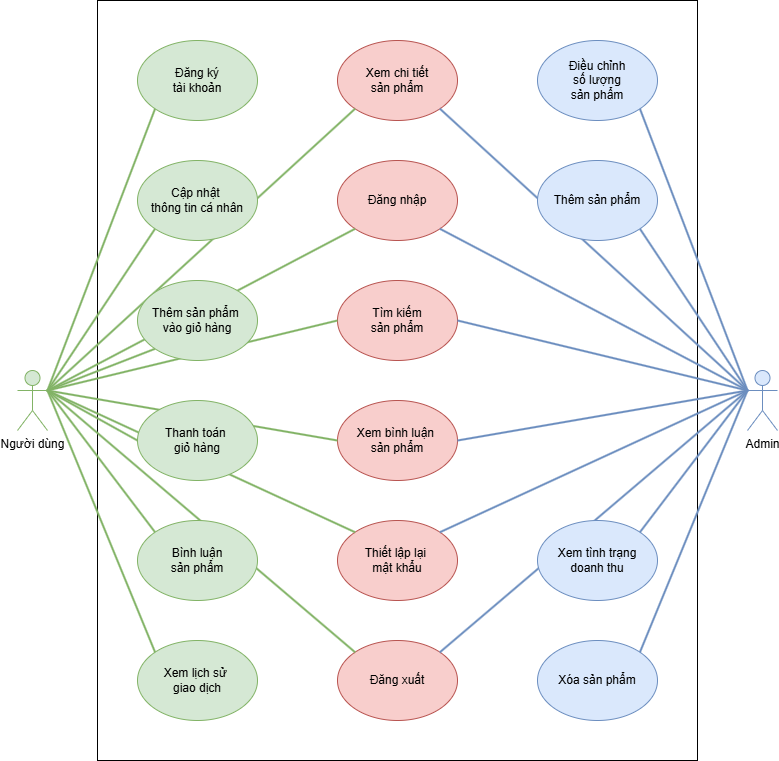

The diagram above was exported from draw.io. Its source (the exported page's mxGraphModel, read from the mxfile embedded in the PNG):
<mxGraphModel dx="1221" dy="1928" grid="1" gridSize="10" guides="1" tooltips="1" connect="1" arrows="1" fold="1" page="1" pageScale="1" pageWidth="827" pageHeight="1169" math="0" shadow="0">
  <root>
    <mxCell id="0" />
    <mxCell id="1" parent="0" />
    <mxCell id="gRkquvbVR8yVzP9VkXtu-1" value="Người dùng" style="shape=umlActor;verticalLabelPosition=bottom;verticalAlign=top;html=1;outlineConnect=0;fillColor=#d5e8d4;strokeColor=#82b366;" vertex="1" parent="1">
      <mxGeometry x="40" y="330" width="30" height="60" as="geometry" />
    </mxCell>
    <mxCell id="gRkquvbVR8yVzP9VkXtu-2" value="" style="rounded=0;whiteSpace=wrap;html=1;" vertex="1" parent="1">
      <mxGeometry x="120" y="-40" width="600" height="760" as="geometry" />
    </mxCell>
    <mxCell id="gRkquvbVR8yVzP9VkXtu-3" value="Đăng ký&lt;div&gt;tài khoản&lt;/div&gt;" style="ellipse;whiteSpace=wrap;html=1;fillColor=#d5e8d4;strokeColor=#82b366;" vertex="1" parent="1">
      <mxGeometry x="160" width="120" height="80" as="geometry" />
    </mxCell>
    <mxCell id="gRkquvbVR8yVzP9VkXtu-5" value="Tìm kiếm&lt;div&gt;sản phẩm&lt;/div&gt;" style="ellipse;whiteSpace=wrap;html=1;fillColor=#f8cecc;strokeColor=#b85450;" vertex="1" parent="1">
      <mxGeometry x="360" y="240" width="120" height="80" as="geometry" />
    </mxCell>
    <mxCell id="gRkquvbVR8yVzP9VkXtu-7" value="Đăng nhập" style="ellipse;whiteSpace=wrap;html=1;fillColor=#f8cecc;strokeColor=#b85450;" vertex="1" parent="1">
      <mxGeometry x="360" y="120" width="120" height="80" as="geometry" />
    </mxCell>
    <mxCell id="gRkquvbVR8yVzP9VkXtu-8" value="Đăng xuất" style="ellipse;whiteSpace=wrap;html=1;fillColor=#f8cecc;strokeColor=#b85450;" vertex="1" parent="1">
      <mxGeometry x="360" y="600" width="120" height="80" as="geometry" />
    </mxCell>
    <mxCell id="gRkquvbVR8yVzP9VkXtu-9" value="Thiết lập lại&amp;nbsp;&lt;div&gt;mật khẩu&lt;/div&gt;" style="ellipse;whiteSpace=wrap;html=1;fillColor=#f8cecc;strokeColor=#b85450;" vertex="1" parent="1">
      <mxGeometry x="360" y="480" width="120" height="80" as="geometry" />
    </mxCell>
    <mxCell id="gRkquvbVR8yVzP9VkXtu-10" value="Xem bình luận&amp;nbsp;&lt;div&gt;sản phẩm&lt;/div&gt;" style="ellipse;whiteSpace=wrap;html=1;fillColor=#f8cecc;strokeColor=#b85450;" vertex="1" parent="1">
      <mxGeometry x="360" y="360" width="120" height="80" as="geometry" />
    </mxCell>
    <mxCell id="gRkquvbVR8yVzP9VkXtu-12" value="" style="endArrow=none;html=1;rounded=0;exitX=1;exitY=0.3333333333333333;exitDx=0;exitDy=0;exitPerimeter=0;entryX=0;entryY=1;entryDx=0;entryDy=0;strokeWidth=2;fillColor=#d5e8d4;strokeColor=#82b366;" edge="1" parent="1" source="gRkquvbVR8yVzP9VkXtu-1" target="gRkquvbVR8yVzP9VkXtu-3">
      <mxGeometry width="50" height="50" relative="1" as="geometry">
        <mxPoint x="350" y="380" as="sourcePoint" />
        <mxPoint x="400" y="330" as="targetPoint" />
      </mxGeometry>
    </mxCell>
    <mxCell id="gRkquvbVR8yVzP9VkXtu-13" value="" style="endArrow=none;html=1;rounded=0;entryX=0;entryY=0.5;entryDx=0;entryDy=0;strokeWidth=2;exitX=1;exitY=0.3333333333333333;exitDx=0;exitDy=0;exitPerimeter=0;fillColor=#d5e8d4;strokeColor=#82b366;" edge="1" parent="1" source="gRkquvbVR8yVzP9VkXtu-1" target="gRkquvbVR8yVzP9VkXtu-5">
      <mxGeometry width="50" height="50" relative="1" as="geometry">
        <mxPoint x="30" y="400" as="sourcePoint" />
        <mxPoint x="170" y="80" as="targetPoint" />
      </mxGeometry>
    </mxCell>
    <mxCell id="gRkquvbVR8yVzP9VkXtu-17" value="" style="endArrow=none;html=1;rounded=0;entryX=0;entryY=0.5;entryDx=0;entryDy=0;strokeWidth=2;fillColor=#d5e8d4;strokeColor=#82b366;exitX=1;exitY=0.3333333333333333;exitDx=0;exitDy=0;exitPerimeter=0;" edge="1" parent="1" source="gRkquvbVR8yVzP9VkXtu-1" target="gRkquvbVR8yVzP9VkXtu-10">
      <mxGeometry width="50" height="50" relative="1" as="geometry">
        <mxPoint x="70" y="400" as="sourcePoint" />
        <mxPoint x="210" y="120" as="targetPoint" />
      </mxGeometry>
    </mxCell>
    <mxCell id="gRkquvbVR8yVzP9VkXtu-18" value="" style="endArrow=none;html=1;rounded=0;entryX=0;entryY=0;entryDx=0;entryDy=0;strokeWidth=2;exitX=1;exitY=0.3333333333333333;exitDx=0;exitDy=0;exitPerimeter=0;fillColor=#d5e8d4;strokeColor=#82b366;" edge="1" parent="1" source="gRkquvbVR8yVzP9VkXtu-1" target="gRkquvbVR8yVzP9VkXtu-9">
      <mxGeometry width="50" height="50" relative="1" as="geometry">
        <mxPoint x="30" y="390" as="sourcePoint" />
        <mxPoint x="220" y="130" as="targetPoint" />
      </mxGeometry>
    </mxCell>
    <mxCell id="gRkquvbVR8yVzP9VkXtu-19" value="" style="endArrow=none;html=1;rounded=0;entryX=0;entryY=0;entryDx=0;entryDy=0;strokeWidth=2;exitX=1;exitY=0.3333333333333333;exitDx=0;exitDy=0;exitPerimeter=0;fillColor=#d5e8d4;strokeColor=#82b366;" edge="1" parent="1" source="gRkquvbVR8yVzP9VkXtu-1" target="gRkquvbVR8yVzP9VkXtu-8">
      <mxGeometry width="50" height="50" relative="1" as="geometry">
        <mxPoint x="30" y="400" as="sourcePoint" />
        <mxPoint x="230" y="140" as="targetPoint" />
      </mxGeometry>
    </mxCell>
    <mxCell id="gRkquvbVR8yVzP9VkXtu-20" value="" style="endArrow=none;html=1;rounded=0;entryX=0;entryY=0;entryDx=0;entryDy=0;strokeWidth=2;exitX=1;exitY=0.3333333333333333;exitDx=0;exitDy=0;exitPerimeter=0;fillColor=#d5e8d4;strokeColor=#82b366;" edge="1" parent="1" source="gRkquvbVR8yVzP9VkXtu-1" target="gRkquvbVR8yVzP9VkXtu-27">
      <mxGeometry width="50" height="50" relative="1" as="geometry">
        <mxPoint x="40" y="340" as="sourcePoint" />
        <mxPoint x="240" y="150" as="targetPoint" />
      </mxGeometry>
    </mxCell>
    <mxCell id="gRkquvbVR8yVzP9VkXtu-23" value="" style="endArrow=none;html=1;rounded=0;entryX=0;entryY=1;entryDx=0;entryDy=0;strokeWidth=2;exitX=1;exitY=0.3333333333333333;exitDx=0;exitDy=0;exitPerimeter=0;fillColor=#d5e8d4;strokeColor=#82b366;" edge="1" parent="1" source="gRkquvbVR8yVzP9VkXtu-1" target="gRkquvbVR8yVzP9VkXtu-30">
      <mxGeometry width="50" height="50" relative="1" as="geometry">
        <mxPoint x="30" y="390" as="sourcePoint" />
        <mxPoint x="120" as="targetPoint" />
      </mxGeometry>
    </mxCell>
    <mxCell id="gRkquvbVR8yVzP9VkXtu-27" value="Bình luận&lt;div&gt;sản phẩm&lt;/div&gt;" style="ellipse;whiteSpace=wrap;html=1;fillColor=#d5e8d4;strokeColor=#82b366;" vertex="1" parent="1">
      <mxGeometry x="160" y="480" width="120" height="80" as="geometry" />
    </mxCell>
    <mxCell id="gRkquvbVR8yVzP9VkXtu-31" value="Điều chỉnh&lt;div&gt;số lượng&lt;/div&gt;&lt;div&gt;sản phẩm&lt;/div&gt;" style="ellipse;whiteSpace=wrap;html=1;fillColor=#dae8fc;strokeColor=#6c8ebf;" vertex="1" parent="1">
      <mxGeometry x="560" width="120" height="80" as="geometry" />
    </mxCell>
    <mxCell id="gRkquvbVR8yVzP9VkXtu-33" value="Admin" style="shape=umlActor;verticalLabelPosition=bottom;verticalAlign=top;html=1;outlineConnect=0;fillColor=#dae8fc;strokeColor=#6c8ebf;" vertex="1" parent="1">
      <mxGeometry x="770" y="330" width="30" height="60" as="geometry" />
    </mxCell>
    <mxCell id="gRkquvbVR8yVzP9VkXtu-34" value="" style="endArrow=none;html=1;rounded=0;entryX=1;entryY=1;entryDx=0;entryDy=0;strokeWidth=2;exitX=0;exitY=0.3333333333333333;exitDx=0;exitDy=0;exitPerimeter=0;fillColor=#dae8fc;strokeColor=#6c8ebf;" edge="1" parent="1" source="gRkquvbVR8yVzP9VkXtu-33" target="gRkquvbVR8yVzP9VkXtu-31">
      <mxGeometry width="50" height="50" relative="1" as="geometry">
        <mxPoint x="80" y="410" as="sourcePoint" />
        <mxPoint x="388" y="108" as="targetPoint" />
      </mxGeometry>
    </mxCell>
    <mxCell id="gRkquvbVR8yVzP9VkXtu-35" value="" style="endArrow=none;html=1;rounded=0;entryX=1;entryY=1;entryDx=0;entryDy=0;strokeWidth=2;exitX=0;exitY=0.3333333333333333;exitDx=0;exitDy=0;exitPerimeter=0;fillColor=#dae8fc;strokeColor=#6c8ebf;" edge="1" parent="1" source="gRkquvbVR8yVzP9VkXtu-33" target="gRkquvbVR8yVzP9VkXtu-7">
      <mxGeometry width="50" height="50" relative="1" as="geometry">
        <mxPoint x="780" y="410" as="sourcePoint" />
        <mxPoint x="652" y="108" as="targetPoint" />
      </mxGeometry>
    </mxCell>
    <mxCell id="gRkquvbVR8yVzP9VkXtu-36" value="" style="endArrow=none;html=1;rounded=0;entryX=1;entryY=0.5;entryDx=0;entryDy=0;strokeWidth=2;exitX=0;exitY=0.3333333333333333;exitDx=0;exitDy=0;exitPerimeter=0;fillColor=#dae8fc;strokeColor=#6c8ebf;" edge="1" parent="1" source="gRkquvbVR8yVzP9VkXtu-33" target="gRkquvbVR8yVzP9VkXtu-10">
      <mxGeometry width="50" height="50" relative="1" as="geometry">
        <mxPoint x="790" y="420" as="sourcePoint" />
        <mxPoint x="662" y="118" as="targetPoint" />
      </mxGeometry>
    </mxCell>
    <mxCell id="gRkquvbVR8yVzP9VkXtu-38" value="" style="endArrow=none;html=1;rounded=0;entryX=1;entryY=0.5;entryDx=0;entryDy=0;strokeWidth=2;exitX=0;exitY=0.3333333333333333;exitDx=0;exitDy=0;exitPerimeter=0;fillColor=#dae8fc;strokeColor=#6c8ebf;" edge="1" parent="1" source="gRkquvbVR8yVzP9VkXtu-33" target="gRkquvbVR8yVzP9VkXtu-5">
      <mxGeometry width="50" height="50" relative="1" as="geometry">
        <mxPoint x="810" y="440" as="sourcePoint" />
        <mxPoint x="682" y="138" as="targetPoint" />
      </mxGeometry>
    </mxCell>
    <mxCell id="gRkquvbVR8yVzP9VkXtu-42" value="" style="endArrow=none;html=1;rounded=0;entryX=1;entryY=0;entryDx=0;entryDy=0;strokeWidth=2;exitX=0;exitY=0.3333333333333333;exitDx=0;exitDy=0;exitPerimeter=0;fillColor=#dae8fc;strokeColor=#6c8ebf;" edge="1" parent="1" source="gRkquvbVR8yVzP9VkXtu-33" target="gRkquvbVR8yVzP9VkXtu-9">
      <mxGeometry width="50" height="50" relative="1" as="geometry">
        <mxPoint x="820" y="450" as="sourcePoint" />
        <mxPoint x="510" y="550" as="targetPoint" />
      </mxGeometry>
    </mxCell>
    <mxCell id="gRkquvbVR8yVzP9VkXtu-43" value="" style="endArrow=none;html=1;rounded=0;entryX=1;entryY=0;entryDx=0;entryDy=0;strokeWidth=2;exitX=0;exitY=0.3333333333333333;exitDx=0;exitDy=0;exitPerimeter=0;fillColor=#dae8fc;strokeColor=#6c8ebf;" edge="1" parent="1" source="gRkquvbVR8yVzP9VkXtu-33" target="gRkquvbVR8yVzP9VkXtu-8">
      <mxGeometry width="50" height="50" relative="1" as="geometry">
        <mxPoint x="830" y="460" as="sourcePoint" />
        <mxPoint x="520" y="560" as="targetPoint" />
      </mxGeometry>
    </mxCell>
    <mxCell id="gRkquvbVR8yVzP9VkXtu-44" value="" style="endArrow=none;html=1;rounded=0;entryX=1;entryY=1;entryDx=0;entryDy=0;strokeWidth=2;exitX=0;exitY=0.3333333333333333;exitDx=0;exitDy=0;exitPerimeter=0;fillColor=#dae8fc;strokeColor=#6c8ebf;" edge="1" parent="1" source="gRkquvbVR8yVzP9VkXtu-33" target="gRkquvbVR8yVzP9VkXtu-45">
      <mxGeometry width="50" height="50" relative="1" as="geometry">
        <mxPoint x="780" y="410" as="sourcePoint" />
        <mxPoint x="652" y="108" as="targetPoint" />
      </mxGeometry>
    </mxCell>
    <mxCell id="gRkquvbVR8yVzP9VkXtu-47" value="Xem tình trạng&lt;div&gt;doanh thu&lt;/div&gt;" style="ellipse;whiteSpace=wrap;html=1;fillColor=#dae8fc;strokeColor=#6c8ebf;" vertex="1" parent="1">
      <mxGeometry x="560" y="480" width="120" height="80" as="geometry" />
    </mxCell>
    <mxCell id="gRkquvbVR8yVzP9VkXtu-49" value="" style="endArrow=none;html=1;rounded=0;entryX=0;entryY=1;entryDx=0;entryDy=0;strokeWidth=2;exitX=1;exitY=0.3333333333333333;exitDx=0;exitDy=0;exitPerimeter=0;fillColor=#d5e8d4;strokeColor=#82b366;" edge="1" parent="1" source="gRkquvbVR8yVzP9VkXtu-1" target="gRkquvbVR8yVzP9VkXtu-48">
      <mxGeometry width="50" height="50" relative="1" as="geometry">
        <mxPoint x="70" y="400" as="sourcePoint" />
        <mxPoint x="378" y="208" as="targetPoint" />
      </mxGeometry>
    </mxCell>
    <mxCell id="gRkquvbVR8yVzP9VkXtu-51" value="Xem chi tiết&lt;div&gt;sản phẩm&lt;/div&gt;" style="ellipse;whiteSpace=wrap;html=1;fillColor=#f8cecc;strokeColor=#b85450;" vertex="1" parent="1">
      <mxGeometry x="360" width="120" height="80" as="geometry" />
    </mxCell>
    <mxCell id="gRkquvbVR8yVzP9VkXtu-52" value="Xem lịch sử&amp;nbsp;&lt;div&gt;giao dịch&lt;/div&gt;" style="ellipse;whiteSpace=wrap;html=1;fillColor=#d5e8d4;strokeColor=#82b366;" vertex="1" parent="1">
      <mxGeometry x="160" y="600" width="120" height="80" as="geometry" />
    </mxCell>
    <mxCell id="gRkquvbVR8yVzP9VkXtu-53" value="Xóa sản phẩm" style="ellipse;whiteSpace=wrap;html=1;fillColor=#dae8fc;strokeColor=#6c8ebf;" vertex="1" parent="1">
      <mxGeometry x="560" y="600" width="120" height="80" as="geometry" />
    </mxCell>
    <mxCell id="gRkquvbVR8yVzP9VkXtu-54" value="" style="endArrow=none;html=1;rounded=0;entryX=0;entryY=0.5;entryDx=0;entryDy=0;strokeWidth=2;exitX=1;exitY=0.3333333333333333;exitDx=0;exitDy=0;exitPerimeter=0;fillColor=#d5e8d4;strokeColor=#82b366;" edge="1" parent="1" source="gRkquvbVR8yVzP9VkXtu-1" target="gRkquvbVR8yVzP9VkXtu-50">
      <mxGeometry width="50" height="50" relative="1" as="geometry">
        <mxPoint x="70" y="400" as="sourcePoint" />
        <mxPoint x="360" y="400" as="targetPoint" />
      </mxGeometry>
    </mxCell>
    <mxCell id="gRkquvbVR8yVzP9VkXtu-50" value="Thanh toán&amp;nbsp;&lt;div&gt;giỏ hàng&lt;/div&gt;" style="ellipse;whiteSpace=wrap;html=1;fillColor=#d5e8d4;strokeColor=#82b366;" vertex="1" parent="1">
      <mxGeometry x="160" y="360" width="120" height="80" as="geometry" />
    </mxCell>
    <mxCell id="gRkquvbVR8yVzP9VkXtu-55" value="" style="endArrow=none;html=1;rounded=0;entryX=0;entryY=1;entryDx=0;entryDy=0;strokeWidth=2;fillColor=#d5e8d4;strokeColor=#82b366;exitX=1;exitY=0.3333333333333333;exitDx=0;exitDy=0;exitPerimeter=0;" edge="1" parent="1" source="gRkquvbVR8yVzP9VkXtu-1" target="gRkquvbVR8yVzP9VkXtu-7">
      <mxGeometry width="50" height="50" relative="1" as="geometry">
        <mxPoint x="70" y="400" as="sourcePoint" />
        <mxPoint x="370" y="290" as="targetPoint" />
      </mxGeometry>
    </mxCell>
    <mxCell id="gRkquvbVR8yVzP9VkXtu-56" value="" style="endArrow=none;html=1;rounded=0;entryX=0;entryY=1;entryDx=0;entryDy=0;strokeWidth=2;fillColor=#d5e8d4;strokeColor=#82b366;exitX=1;exitY=0.3333333333333333;exitDx=0;exitDy=0;exitPerimeter=0;" edge="1" parent="1" source="gRkquvbVR8yVzP9VkXtu-1" target="gRkquvbVR8yVzP9VkXtu-51">
      <mxGeometry width="50" height="50" relative="1" as="geometry">
        <mxPoint x="70" y="400" as="sourcePoint" />
        <mxPoint x="188" y="198" as="targetPoint" />
      </mxGeometry>
    </mxCell>
    <mxCell id="gRkquvbVR8yVzP9VkXtu-48" value="Thêm sản phẩm&amp;nbsp;&lt;div&gt;vào giỏ hàng&lt;/div&gt;" style="ellipse;whiteSpace=wrap;html=1;fillColor=#d5e8d4;strokeColor=#82b366;" vertex="1" parent="1">
      <mxGeometry x="160" y="240" width="120" height="80" as="geometry" />
    </mxCell>
    <mxCell id="gRkquvbVR8yVzP9VkXtu-57" value="" style="endArrow=none;html=1;rounded=0;entryX=1;entryY=0;entryDx=0;entryDy=0;strokeWidth=2;exitX=0;exitY=0.3333333333333333;exitDx=0;exitDy=0;exitPerimeter=0;fillColor=#dae8fc;strokeColor=#6c8ebf;" edge="1" parent="1" source="gRkquvbVR8yVzP9VkXtu-33" target="gRkquvbVR8yVzP9VkXtu-47">
      <mxGeometry width="50" height="50" relative="1" as="geometry">
        <mxPoint x="780" y="410" as="sourcePoint" />
        <mxPoint x="482" y="622" as="targetPoint" />
      </mxGeometry>
    </mxCell>
    <mxCell id="gRkquvbVR8yVzP9VkXtu-58" value="" style="endArrow=none;html=1;rounded=0;entryX=1;entryY=0;entryDx=0;entryDy=0;strokeWidth=2;fillColor=#dae8fc;strokeColor=#6c8ebf;" edge="1" parent="1" target="gRkquvbVR8yVzP9VkXtu-53">
      <mxGeometry width="50" height="50" relative="1" as="geometry">
        <mxPoint x="770" y="350" as="sourcePoint" />
        <mxPoint x="672" y="502" as="targetPoint" />
      </mxGeometry>
    </mxCell>
    <mxCell id="gRkquvbVR8yVzP9VkXtu-59" value="" style="endArrow=none;html=1;rounded=0;entryX=1;entryY=1;entryDx=0;entryDy=0;strokeWidth=2;fillColor=#dae8fc;strokeColor=#6c8ebf;exitX=0;exitY=0.3333333333333333;exitDx=0;exitDy=0;exitPerimeter=0;" edge="1" parent="1" source="gRkquvbVR8yVzP9VkXtu-33" target="gRkquvbVR8yVzP9VkXtu-51">
      <mxGeometry width="50" height="50" relative="1" as="geometry">
        <mxPoint x="780" y="410" as="sourcePoint" />
        <mxPoint x="672" y="622" as="targetPoint" />
      </mxGeometry>
    </mxCell>
    <mxCell id="gRkquvbVR8yVzP9VkXtu-30" value="Cập nhật&amp;nbsp;&lt;div&gt;thông tin cá nhân&lt;/div&gt;" style="ellipse;whiteSpace=wrap;html=1;fillColor=#d5e8d4;strokeColor=#82b366;" vertex="1" parent="1">
      <mxGeometry x="160" y="120" width="120" height="80" as="geometry" />
    </mxCell>
    <mxCell id="gRkquvbVR8yVzP9VkXtu-45" value="Thêm sản phẩm" style="ellipse;whiteSpace=wrap;html=1;fillColor=#dae8fc;strokeColor=#6c8ebf;" vertex="1" parent="1">
      <mxGeometry x="560" y="120" width="120" height="80" as="geometry" />
    </mxCell>
    <mxCell id="gRkquvbVR8yVzP9VkXtu-60" value="" style="endArrow=none;html=1;rounded=0;entryX=0;entryY=0;entryDx=0;entryDy=0;strokeWidth=2;exitX=1;exitY=0.3333333333333333;exitDx=0;exitDy=0;exitPerimeter=0;fillColor=#d5e8d4;strokeColor=#82b366;" edge="1" parent="1" source="gRkquvbVR8yVzP9VkXtu-1" target="gRkquvbVR8yVzP9VkXtu-52">
      <mxGeometry width="50" height="50" relative="1" as="geometry">
        <mxPoint x="80" y="360" as="sourcePoint" />
        <mxPoint x="188" y="502" as="targetPoint" />
      </mxGeometry>
    </mxCell>
  </root>
</mxGraphModel>